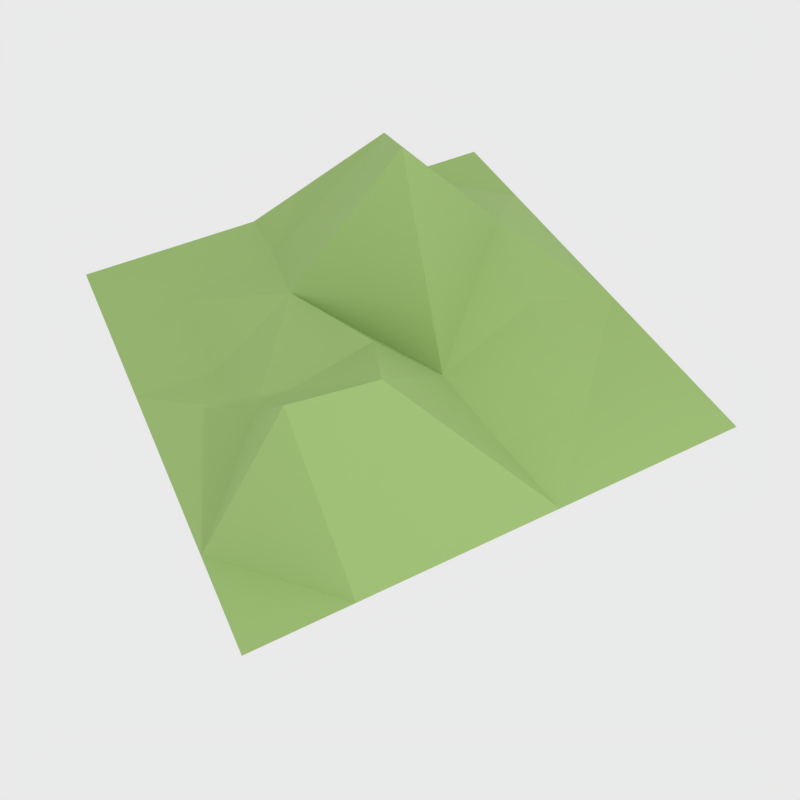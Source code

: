 # Source: TINRelief.blend  (saved by Blender 5.1.30; exported with 4.5.12 LTS)
import bpy
from mathutils import Matrix  # noqa: F401  (used for matrix-valued properties, if any)

bpy.ops.wm.read_factory_settings(use_empty=True)
scene = bpy.context.scene
scene.name = 'Scene'

# ---- collections
col_tinrelief = bpy.data.collections.new('TINRelief'); scene.collection.children.link(col_tinrelief)

# ---- materials (node trees are filled in below, after node groups)
mat_terraingreen = bpy.data.materials.new('TerrainGreen')

# ---- material node trees
mat_terraingreen.use_nodes = True; mat_terraingreen.node_tree.nodes.clear()
_N = mat_terraingreen.node_tree.nodes; _L = mat_terraingreen.node_tree.links
n0 = _N.new('ShaderNodeOutputMaterial'); n0.name = 'Material Output'; n0.location = (0, 0)
n1 = _N.new('ShaderNodeBsdfPrincipled'); n1.name = 'Principled BSDF'; n1.location = (0, 0)
n1.inputs[0].default_value = (0.33, 0.5, 0.16, 1.0)
n1.inputs[2].default_value = 0.8
_L.new(n1.outputs[0], n0.inputs[0])
n0.is_active_output = True

# ---- world
world_world = bpy.data.worlds.new('World'); scene.world = world_world
world_world.use_nodes = True; world_world.node_tree.nodes.clear()
_N = world_world.node_tree.nodes; _L = world_world.node_tree.links
n0 = _N.new('ShaderNodeOutputWorld'); n0.name = 'World Output'; n0.location = (280, 0)
n1 = _N.new('ShaderNodeBackground'); n1.name = 'Background'; n1.location = (0, 0)
n1.inputs[0].default_value = (0.82, 0.82, 0.82, 1.0)
n2 = _N.new('NodeFrame'); n2.name = 'Frame'; n2.location = (0, 0)
n2.label = 'Versioning: Use Nodes was removed'
n2.width = 150
n0.parent = n2
n1.parent = n2
_L.new(n1.outputs[0], n0.inputs[0])
n0.is_active_output = True
world_world.color = (0.05088, 0.05088, 0.05088)
world_world.use_sun_shadow = False
world_world.sun_shadow_jitter_overblur = 0.0
world_world.cycles.sampling_method = 'MANUAL'

# ---- cameras
cam_camera = bpy.data.cameras.new('Camera')
cam_camera.clip_end = 100.0
cam_camera.lens = 35.0
cam_camera.sensor_width = 32.0
cam_camera.sensor_height = 18.0
cam_camera.ortho_scale = 7.314
cam_camera.dof.focus_distance = 0.0
cam_camera.dof.aperture_fstop = 128.0

# ---- lights
light_light = bpy.data.lights.new('Light', 'POINT')
light_light.energy = 300.0
light_light.shadow_soft_size = 0.1

# ---- meshes
me_terrain = bpy.data.meshes.new('Terrain')
me_terrain.from_pydata([(-1.25, -1.25, 0.03), (-0.75, -1.25, 0.03), (-0.25, -1.25, 0.03), (0.25, -1.25, 0.03), (0.75, -1.25, 0.03), (1.25, -1.25, 0.03), (-1.25, -0.75, 0.03), (-0.7958, -0.8408, 0.03228), (-0.2108, -0.8612, 0.03902), (0.2593, -0.7849, 0.2225), (0.6351, -0.7481, 0.6469), (1.25, -0.75, 0.03), (-1.25, -0.25, 0.03), (-0.8703, -0.2673, 0.08824), (-0.3618, -0.3564, 0.2486), (0.2304, -0.165, 0.3544), (0.6522, -0.322, 0.5972), (1.25, -0.25, 0.03), (-1.25, 0.25, 0.03), (-0.7169, 0.3664, 0.7559), (-0.23, 0.2231, 1.009), (0.3738, 0.1321, 0.1008), (0.8432, 0.1953, 0.04661), (1.25, 0.25, 0.03), (-1.25, 0.75, 0.03), (-0.8425, 0.6506, 0.2434), (-0.2998, 0.8322, 0.3116), (0.167, 0.7712, 0.1338), (0.7861, 0.7168, 0.02504), (1.25, 0.75, 0.03), (-1.25, 1.25, 0.03), (-0.75, 1.25, 0.03), (-0.25, 1.25, 0.03), (0.25, 1.25, 0.03), (0.75, 1.25, 0.03), (1.25, 1.25, 0.03)], [], [(0, 1, 7), (0, 7, 6), (1, 2, 7), (2, 8, 7), (2, 3, 9), (2, 9, 8), (3, 4, 9), (4, 10, 9), (4, 5, 11), (4, 11, 10), (6, 7, 12), (7, 13, 12), (7, 8, 14), (7, 14, 13), (8, 9, 14), (9, 15, 14), (9, 10, 16), (9, 16, 15), (10, 11, 16), (11, 17, 16), (12, 13, 19), (12, 19, 18), (13, 14, 19), (14, 20, 19), (14, 15, 21), (14, 21, 20), (15, 16, 21), (16, 22, 21), (16, 17, 23), (16, 23, 22), (18, 19, 24), (19, 25, 24), (19, 20, 26), (19, 26, 25), (20, 21, 26), (21, 27, 26), (21, 22, 28), (21, 28, 27), (22, 23, 28), (23, 29, 28), (24, 25, 31), (24, 31, 30), (25, 26, 31), (26, 32, 31), (26, 27, 33), (26, 33, 32), (27, 28, 33), (28, 34, 33), (28, 29, 35), (28, 35, 34)])
me_terrain.materials.append(mat_terraingreen)
me_terrain.update()

# ---- objects
ob_camera = bpy.data.objects.new('Camera', cam_camera)
ob_light = bpy.data.objects.new('Light', light_light)
ob_terrain = bpy.data.objects.new('Terrain', me_terrain)

# ---- transforms, parenting, visibility, modifiers, constraints
ob_camera.location = (3.329, -1.685, 6.46)
ob_camera.rotation_euler = (0.6887, 0.009968, 1.102)
ob_camera.scale = (1.0, 1.0, 1.0)
ob_camera.lock_rotations_4d = False
ob_camera.empty_display_type = 'ARROWS'
ob_camera.color = (0.0, 0.0, 0.0, 0.0)
ob_camera.display_type = 'WIRE'
ob_camera.lineart.crease_threshold = 0.0
ob_light.location = (4.076, 1.005, 5.904)
ob_light.rotation_euler = (0.6503, 0.05522, 1.866)
ob_light.lock_rotations_4d = False
ob_light.empty_display_type = 'ARROWS'
ob_light.color = (0.0, 0.0, 0.0, 0.0)
ob_light.lineart.crease_threshold = 0.0
ob_terrain.location = (-1.221, 0.4209, 1.055)
ob_terrain.scale = (1.616, 1.616, 1.616)

# ---- collection membership
col_tinrelief.objects.link(ob_camera)
col_tinrelief.objects.link(ob_light)
col_tinrelief.objects.link(ob_terrain)

# ---- scene / render settings (as saved in the file)
scene.camera = ob_camera
scene.frame_start = 1; scene.frame_end = 250; scene.frame_set(1)
scene.render.engine = 'CYCLES'
scene.render.resolution_x = 64
scene.render.resolution_y = 64
scene.render.dither_intensity = 0.0
scene.render.film_transparent = True
scene.render.bake_type = 'DISPLACEMENT'
scene.render.bake_bias = 0.0
scene.render.bake_samples = 0
scene.cycles.use_denoising = False
scene.cycles.samples = 512
scene.cycles.sampling_pattern = 'TABULATED_SOBOL'
scene.cycles.light_sampling_threshold = 0.0
scene.cycles.use_adaptive_sampling = False
scene.cycles.use_light_tree = False
scene.cycles.blur_glossy = 0.0
scene.cycles.sample_clamp_indirect = 0.0
scene.view_settings.view_transform = 'Standard'
bpy.context.view_layer.update()
